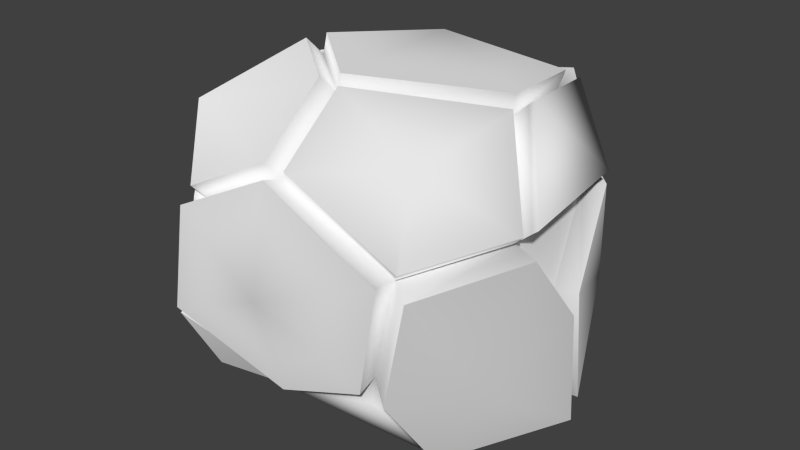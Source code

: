 # Source: Debris.blend  (saved by Blender 2.76.0; exported with 4.5.12 LTS)
import bpy
from mathutils import Matrix  # noqa: F401  (used for matrix-valued properties, if any)

bpy.ops.wm.read_factory_settings(use_empty=True)
scene = bpy.context.scene
scene.name = 'Scene'

# ---- collections
col_collection_1 = bpy.data.collections.new('Collection 1'); scene.collection.children.link(col_collection_1)

# ---- world
world_world = bpy.data.worlds.new('World'); scene.world = world_world
world_world.color = (0.05088, 0.05088, 0.05088)
world_world.use_sun_shadow = False
world_world.sun_shadow_jitter_overblur = 0.0
world_world.cycles.sampling_method = 'MANUAL'
world_world.cycles.sample_map_resolution = 256

# ---- meshes
me_icosphere = bpy.data.meshes.new('Icosphere')
me_icosphere.from_pydata([(-0.02351, -0.05004, -0.6848), (0.5136, -0.5061, -0.4771), (-0.2467, -0.6749, -0.3696), (-0.6398, -0.007055, -0.4108), (-0.2493, 0.5748, -0.3869), (0.5206, 0.3984, -0.5099), (0.2371, -0.6229, 0.3841), (-0.6019, -0.5911, -0.4945), (-0.5389, 0.4499, 0.398), (0.2579, 0.5761, 0.3509), (0.01507, -0.02227, 0.7354), (-0.4326, 0.06136, -0.7203), (0.3572, -0.328, -0.7546), (0.2184, -0.657, -0.4965), (0.3549, 0.2421, -0.7805), (-0.3981, -0.003952, -0.6391), (-0.5251, -0.525, -0.4357), (0.4052, -0.3318, -0.798), (-0.5141, 0.4283, -0.4759), (0.2358, 0.5562, -0.5347), (0.5278, -0.2652, -0.03078), (0.576, 0.1908, -0.03797), (0.6032, -0.4947, 0.5639), (0.3955, -0.5755, -0.03382), (-0.6618, -0.3555, -0.007744), (-0.431, -0.6375, -0.01155), (-0.4345, 0.56, -0.03854), (-0.211, 0.6317, 0.4915), (0.458, 0.5207, -0.04471), (-0.7401, -0.342, -0.00877), (0.5186, -0.4181, 0.4481), (-0.2336, -0.6726, 0.5198), (-0.603, -0.0149, 0.5029), (-0.2162, 0.5757, 0.4217), (0.517, 0.3612, 0.4336), (-0.1655, -0.5406, -0.6259), (0.4633, 0.002763, 0.7495), (-0.3141, -0.3342, 0.7583), (-0.3055, 0.227, 0.6726), (0.2284, -0.7696, -0.5208), (-0.2613, -0.7895, -0.4115), (-0.005696, -0.816, -0.02314), (0.4485, -0.6814, -0.03278), (0.2463, -0.7282, 0.4048), (-0.4642, -0.7445, -0.009548), (-0.2526, -0.7857, 0.5351), (0.2738, -0.7085, 0.4966), (0.1798, -0.5488, 0.7819), (0.5042, -0.07277, 0.8797), (0.03413, -0.1023, 0.8732), (-0.2239, -0.7611, 0.6322), (-0.3254, -0.411, 0.8944), (-0.03398, -0.08691, -0.7368), (0.2122, -0.6976, -0.5468), (-0.2674, -0.7145, -0.4211), (-0.4218, -0.04448, -0.6891), (0.3534, -0.3624, -0.8124), (-0.5463, -0.5647, -0.4859), (-0.0387, 0.01177, -0.7613), (-0.1636, 0.4195, -0.6612), (-0.5482, 0.4824, -0.5499), (-0.2728, 0.6288, -0.4601), (0.3499, 0.2932, -0.8631), (0.2224, 0.6122, -0.6062), (0.5609, -0.5173, -0.5093), (0.6918, 5.241e-05, -0.5768), (0.4029, 0.2572, -0.8228), (0.5678, 0.4143, -0.5404), (0.5758, -0.2714, -0.06064), (0.6253, 0.2001, -0.06796), (-0.4563, 0.6502, -0.04619), (-0.2579, 0.6649, -0.4212), (0.009123, 0.7338, -0.04313), (0.2657, 0.6692, 0.3626), (-0.2329, 0.6743, 0.4318), (0.2437, 0.6528, -0.5612), (0.4989, 0.6145, -0.05488), (-0.7192, 0.02527, -0.4206), (-0.7397, 0.3091, -0.04674), (-0.6198, 0.5028, 0.4054), (-0.6824, 0.02188, 0.5046), (-0.5927, 0.4763, -0.5081), (-0.4999, 0.5964, -0.03857), (0.2778, 0.6304, 0.4248), (0.4893, 0.05048, 0.8321), (0.02701, 0.03392, 0.8101), (0.1692, 0.43, 0.6721), (0.5746, 0.4167, 0.5121), (-0.3121, 0.2753, 0.7506), (0.5946, 0.1937, -0.04052), (0.6349, 0.002941, 0.4139), (0.5305, 0.3644, 0.4343), (0.5458, -0.2664, -0.03353), (0.5311, -0.4196, 0.4477), (0.4805, 0.003062, 0.7535), (0.4235, -0.392, -0.8241), (0.5897, -0.5732, -0.5187), (0.5858, -0.3198, -0.06969), (0.2836, -0.7313, -0.5511), (0.4622, -0.6369, -0.07365), (0.4697, -0.6309, -0.005607), (0.3067, -0.6802, 0.4157), (0.5961, -0.4792, 0.4802), (0.5929, -0.3133, -0.004011), (-0.4865, -0.6824, 0.03117), (-0.61, -0.6114, 0.5364), (-0.2875, -0.722, 0.5675), (-0.373, -0.3788, 0.8193), (-0.7185, -0.4017, 0.03313), (-0.6596, -0.06781, 0.5477), (-0.7147, -0.06544, -0.4463), (-0.737, -0.4105, -0.0481), (-0.4715, -0.05037, -0.6908), (-0.3182, -0.7318, -0.4146), (-0.5025, -0.6914, -0.05091), (0.2748, 0.5963, -0.5493), (0.5599, 0.4359, -0.512), (0.5, 0.5578, -0.04187), (0.6146, 0.2191, -0.03683), (0.2957, 0.6116, 0.3635), (0.5569, 0.3967, 0.4425), (0.4031, 0.2995, -0.8595), (0.5876, 0.4587, -0.5682), (0.2782, 0.6166, -0.6005), (-0.5797, 0.5008, -0.5266), (-0.302, 0.6468, -0.4325), (-0.4899, 0.6309, -0.06823), (-0.6186, 0.5458, 0.4144), (-0.5026, 0.6511, -0.02763), (-0.2841, 0.6696, 0.4542), (-0.6557, 0.01612, 0.5561), (-0.5915, 0.4873, 0.4561), (-0.3577, 0.2597, 0.7388), (-0.2593, 0.6077, 0.4783), (-0.3617, -0.3215, 0.8154), (-0.6727, 0.02099, 0.5773), (-0.6085, 0.4921, 0.4774), (-0.3747, 0.2645, 0.76), (-0.3786, -0.3166, 0.8367), (-0.2875, -0.722, 0.5675), (-0.373, -0.3788, 0.8193), (-0.6596, -0.06781, 0.5477), (-0.7185, -0.4017, 0.03313), (-0.4865, -0.6824, 0.03117), (-0.2526, -0.7857, 0.5351), (0.2463, -0.7282, 0.4048), (0.2284, -0.7696, -0.5208), (0.4485, -0.6814, -0.03278), (-0.4642, -0.7445, -0.009548), (-0.2613, -0.7895, -0.4115), (-0.5025, -0.6914, -0.05091), (-0.4715, -0.05037, -0.6908), (-0.6019, -0.5911, -0.4945), (-0.3182, -0.7318, -0.4146), (-0.737, -0.4105, -0.0481), (-0.7147, -0.06544, -0.4463), (-0.03398, -0.08691, -0.7368), (0.3534, -0.3624, -0.8124), (0.2122, -0.6976, -0.5468), (-0.2674, -0.7145, -0.4211), (-0.5463, -0.5647, -0.4859), (-0.4218, -0.04448, -0.6891), (0.4235, -0.392, -0.8241), (0.5897, -0.5732, -0.5187), (0.5858, -0.3198, -0.06969), (0.2836, -0.7313, -0.5511), (0.4622, -0.6369, -0.07365), (0.4029, 0.2572, -0.8228), (0.5678, 0.4143, -0.5404), (0.6253, 0.2001, -0.06796), (0.5758, -0.2714, -0.06064), (0.5609, -0.5173, -0.5093), (0.4052, -0.3318, -0.798), (-0.4326, 0.06136, -0.7203), (0.2224, 0.6122, -0.6062), (-0.5482, 0.4824, -0.5499), (-0.2728, 0.6288, -0.4601), (0.3499, 0.2932, -0.8631), (-0.0387, 0.01177, -0.7613), (0.2738, -0.7085, 0.4966), (0.03413, -0.1023, 0.8732), (-0.3254, -0.411, 0.8944), (-0.2239, -0.7611, 0.6322), (0.6032, -0.4947, 0.5639), (0.5042, -0.07277, 0.8797), (-0.4563, 0.6502, -0.04619), (0.4989, 0.6145, -0.05488), (0.2437, 0.6528, -0.5612), (-0.2579, 0.6649, -0.4212), (-0.2329, 0.6743, 0.4318), (0.2657, 0.6692, 0.3626), (0.02701, 0.03392, 0.8101), (0.4893, 0.05048, 0.8321), (0.5746, 0.4167, 0.5121), (-0.3121, 0.2753, 0.7506), (0.2778, 0.6304, 0.4248), (-0.211, 0.6317, 0.4915), (-0.7192, 0.02527, -0.4206), (-0.6198, 0.5028, 0.4054), (-0.7401, -0.342, -0.00877), (-0.6824, 0.02188, 0.5046), (-0.4999, 0.5964, -0.03857), (-0.5927, 0.4763, -0.5081), (-0.6542, -0.005176, -0.426), (-0.4124, -0.002073, -0.6543), (-0.5284, 0.4301, -0.4911)], [], [(159, 160, 57, 54), (169, 170, 68, 69), (161, 156, 52, 55), (178, 173, 11, 58), (173, 175, 60, 11), (167, 168, 67, 66), (145, 144, 45, 43), (155, 151, 112, 110), (18, 26, 126, 124), (34, 21, 118, 120), (166, 165, 98, 99), (144, 148, 44, 45), (197, 199, 29, 77), (185, 189, 74, 70), (28, 9, 119, 117), (182, 179, 46, 50), (143, 139, 106, 104), (8, 32, 130, 131), (194, 191, 85, 88), (30, 20, 92, 93), (191, 192, 84, 85), (192, 193, 87, 84), (193, 195, 83, 87), (196, 194, 88, 27), (195, 196, 27, 83), (32, 37, 134, 130), (38, 37, 10), (38, 33, 133, 132), (140, 141, 109, 107), (179, 183, 22, 46), (180, 181, 51, 49), (184, 180, 49, 48), (181, 182, 50, 51), (183, 184, 48, 22), (20, 21, 89, 92), (21, 34, 91, 89), (21, 5, 116, 118), (9, 34, 120, 119), (186, 187, 75, 76), (188, 185, 70, 71), (33, 26, 128, 129), (202, 197, 77, 81), (200, 198, 79, 80), (139, 140, 107, 106), (141, 142, 108, 109), (147, 145, 43, 42), (149, 146, 39, 40), (6, 23, 100, 101), (20, 30, 102, 103), (34, 36, 94, 91), (190, 186, 76, 73), (187, 188, 71, 75), (189, 190, 73, 74), (198, 201, 82, 79), (199, 200, 80, 29), (201, 202, 81, 82), (142, 143, 104, 108), (150, 154, 111, 114), (153, 150, 114, 113), (146, 147, 42, 39), (148, 149, 40, 44), (163, 164, 97, 96), (36, 30, 93, 94), (172, 167, 66, 17), (168, 169, 69, 67), (14, 19, 123, 121), (176, 174, 63, 61), (174, 177, 62, 63), (175, 176, 61, 60), (177, 178, 58, 62), (18, 15, 204, 205), (151, 152, 7, 112), (156, 157, 56, 52), (157, 158, 53, 56), (170, 171, 64, 68), (171, 172, 17, 64), (12, 0, 14), (158, 159, 54, 53), (160, 161, 55, 57), (162, 163, 96, 95), (40, 39, 41), (40, 41, 44), (44, 41, 45), (41, 43, 45), (41, 42, 43), (41, 39, 42), (46, 22, 47), (51, 47, 49), (51, 50, 47), (50, 46, 47), (47, 48, 49), (47, 22, 48), (52, 56, 35), (52, 35, 55), (55, 35, 57), (35, 54, 57), (35, 53, 54), (35, 56, 53), (58, 11, 59), (58, 59, 62), (62, 59, 63), (59, 61, 63), (59, 60, 61), (59, 11, 60), (64, 17, 65), (64, 65, 68), (68, 65, 69), (65, 67, 69), (65, 66, 67), (65, 17, 66), (71, 70, 72), (72, 74, 73), (72, 70, 74), (76, 72, 73), (76, 75, 72), (75, 71, 72), (77, 29, 78), (78, 80, 79), (78, 29, 80), (82, 78, 79), (82, 81, 78), (81, 77, 78), (83, 27, 86), (84, 86, 85), (84, 87, 86), (87, 83, 86), (86, 88, 85), (86, 27, 88), (90, 91, 94), (93, 90, 94), (89, 91, 90), (92, 90, 93), (92, 89, 90), (96, 97, 99), (98, 96, 99), (95, 96, 98), (164, 166, 99, 97), (165, 162, 95, 98), (100, 102, 101), (100, 103, 102), (23, 20, 103, 100), (30, 6, 101, 102), (105, 106, 107), (109, 105, 107), (108, 105, 109), (104, 106, 105), (108, 104, 105), (110, 7, 111), (111, 7, 114), (7, 113, 114), (112, 7, 110), (154, 155, 110, 111), (152, 153, 113, 7), (116, 115, 117), (116, 117, 118), (118, 117, 120), (117, 119, 120), (5, 19, 115, 116), (19, 28, 117, 115), (121, 123, 122), (19, 5, 122, 123), (5, 14, 121, 122), (125, 124, 126), (26, 4, 125, 126), (4, 18, 124, 125), (128, 127, 129), (8, 33, 129, 127), (26, 8, 127, 128), (130, 134, 138, 135), (133, 131, 132), (132, 131, 136, 137), (37, 38, 132, 134), (33, 8, 131, 133), (136, 135, 137), (137, 135, 138), (134, 132, 137, 138), (131, 130, 135, 136), (24, 25, 143, 142), (32, 24, 142, 141), (31, 37, 140, 139), (37, 32, 141, 140), (25, 31, 139, 143), (25, 2, 149, 148), (13, 23, 147, 146), (2, 13, 146, 149), (23, 6, 145, 147), (31, 25, 148, 144), (6, 31, 144, 145), (16, 2, 153, 152), (24, 3, 155, 154), (15, 16, 152, 151), (2, 25, 150, 153), (25, 24, 154, 150), (3, 15, 151, 155), (16, 15, 161, 160), (13, 2, 159, 158), (12, 13, 158, 157), (0, 12, 157, 156), (15, 0, 156, 161), (2, 16, 160, 159), (13, 12, 162, 165), (20, 23, 166, 164), (12, 1, 163, 162), (1, 20, 164, 163), (23, 13, 165, 166), (1, 12, 172, 171), (20, 1, 171, 170), (5, 21, 169, 168), (12, 14, 167, 172), (14, 5, 168, 167), (21, 20, 170, 169), (14, 0, 178, 177), (18, 4, 176, 175), (19, 14, 177, 174), (4, 19, 174, 176), (15, 18, 175, 173), (0, 15, 173, 178), (30, 36, 184, 183), (37, 31, 182, 181), (36, 10, 180, 184), (10, 37, 181, 180), (6, 30, 183, 179), (31, 6, 179, 182), (33, 9, 190, 189), (19, 4, 188, 187), (9, 28, 186, 190), (4, 26, 185, 188), (28, 19, 187, 186), (26, 33, 189, 185), (9, 33, 196, 195), (33, 38, 194, 196), (34, 9, 195, 193), (36, 34, 193, 192), (10, 36, 192, 191), (38, 10, 191, 194), (26, 18, 202, 201), (24, 32, 200, 199), (8, 26, 201, 198), (32, 8, 198, 200), (18, 3, 197, 202), (3, 24, 199, 197), (204, 203, 205), (3, 18, 205, 203), (15, 3, 203, 204)])
me_icosphere.polygons.foreach_set('use_smooth', [True] * 244)
me_icosphere.use_remesh_preserve_volume = False
me_icosphere.use_remesh_preserve_attributes = False
me_icosphere.use_mirror_vertex_groups = False
me_icosphere.update()

# ---- objects
ob_icosphere = bpy.data.objects.new('Icosphere', me_icosphere)

# ---- transforms, parenting, visibility, modifiers, constraints
ob_icosphere.location = (0.0, 0.0, 0.0)
ob_icosphere.rotation_euler = (-1.344e-07, 1.571, 0.0)
ob_icosphere.lineart.crease_threshold = 0.0

# ---- collection membership
col_collection_1.objects.link(ob_icosphere)

# ---- scene / render settings (as saved in the file)
scene.frame_start = 1; scene.frame_end = 250; scene.frame_set(5)
scene.render.engine = 'BLENDER_EEVEE_NEXT'
scene.render.resolution_percentage = 50
scene.render.dither_intensity = 0.0
scene.cycles.use_denoising = False
scene.cycles.samples = 10
scene.cycles.sampling_pattern = 'TABULATED_SOBOL'
scene.cycles.light_sampling_threshold = 0.0
scene.cycles.use_adaptive_sampling = False
scene.cycles.use_light_tree = False
scene.cycles.blur_glossy = 0.0
scene.cycles.pixel_filter_type = 'GAUSSIAN'
scene.cycles.sample_clamp_indirect = 0.0
scene.view_settings.view_transform = 'Standard'
bpy.context.view_layer.update()

# ---- added for rendering (the .blend has no active camera and no usable light): camera, sun
cam_auto = bpy.data.cameras.new('AutoCamera')
cam_auto.lens = 50.0
cam_auto.sensor_width = 36.0
cam_auto.clip_end = 1000.0
ob_auto_camera = bpy.data.objects.new('AutoCamera', cam_auto)
scene.collection.objects.link(ob_auto_camera)
ob_auto_camera.location = (2.55639, -3.09002, 2.05677)
ob_auto_camera.rotation_euler = (1.09748, -7.21219e-08, 0.694738)
scene.camera = ob_auto_camera
light_auto_sun = bpy.data.lights.new('AutoSun', 'SUN')
light_auto_sun.energy = 3.0
light_auto_sun.angle = 0.0523599
ob_auto_sun = bpy.data.objects.new('AutoSun', light_auto_sun)
scene.collection.objects.link(ob_auto_sun)
ob_auto_sun.rotation_euler = (0.872665, 0.174533, 0.523599)
bpy.context.view_layer.update()
